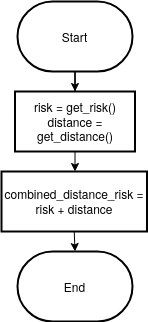

The diagram above was exported from draw.io. Its source (the exported page's mxGraphModel, read from the mxfile embedded in the PNG):
<mxGraphModel dx="1410" dy="758" grid="1" gridSize="10" guides="1" tooltips="1" connect="1" arrows="1" fold="1" page="1" pageScale="1" pageWidth="850" pageHeight="1100" math="0" shadow="0">
  <root>
    <mxCell id="0" />
    <mxCell id="1" parent="0" />
    <mxCell id="5dZmxJHfog5R9dIbwMhc-3" value="" style="edgeStyle=orthogonalEdgeStyle;rounded=0;orthogonalLoop=1;jettySize=auto;html=1;" parent="1" source="5dZmxJHfog5R9dIbwMhc-1" target="5dZmxJHfog5R9dIbwMhc-2" edge="1">
      <mxGeometry relative="1" as="geometry" />
    </mxCell>
    <mxCell id="5dZmxJHfog5R9dIbwMhc-1" value="Start" style="strokeWidth=2;html=1;shape=mxgraph.flowchart.terminator;whiteSpace=wrap;" parent="1" vertex="1">
      <mxGeometry x="368" y="40" width="115" height="70" as="geometry" />
    </mxCell>
    <mxCell id="5dZmxJHfog5R9dIbwMhc-5" value="" style="edgeStyle=orthogonalEdgeStyle;rounded=0;orthogonalLoop=1;jettySize=auto;html=1;" parent="1" source="5dZmxJHfog5R9dIbwMhc-2" target="5dZmxJHfog5R9dIbwMhc-4" edge="1">
      <mxGeometry relative="1" as="geometry" />
    </mxCell>
    <mxCell id="5dZmxJHfog5R9dIbwMhc-2" value="&lt;div&gt;risk = get_risk()&lt;/div&gt;&lt;div&gt;distance = get_distance()&lt;br&gt;&lt;/div&gt;" style="whiteSpace=wrap;html=1;strokeWidth=2;" parent="1" vertex="1">
      <mxGeometry x="365.5" y="130" width="120" height="60" as="geometry" />
    </mxCell>
    <mxCell id="5dZmxJHfog5R9dIbwMhc-4" value="combined_distance_risk = risk + distance" style="whiteSpace=wrap;html=1;strokeWidth=2;" parent="1" vertex="1">
      <mxGeometry x="352" y="210" width="145.5" height="60" as="geometry" />
    </mxCell>
    <mxCell id="5dZmxJHfog5R9dIbwMhc-6" value="End" style="strokeWidth=2;html=1;shape=mxgraph.flowchart.terminator;whiteSpace=wrap;" parent="1" vertex="1">
      <mxGeometry x="368" y="290" width="115" height="70" as="geometry" />
    </mxCell>
    <mxCell id="5dZmxJHfog5R9dIbwMhc-7" style="edgeStyle=orthogonalEdgeStyle;rounded=0;orthogonalLoop=1;jettySize=auto;html=1;exitX=0.5;exitY=1;exitDx=0;exitDy=0;entryX=0.5;entryY=0;entryDx=0;entryDy=0;entryPerimeter=0;" parent="1" source="5dZmxJHfog5R9dIbwMhc-4" target="5dZmxJHfog5R9dIbwMhc-6" edge="1">
      <mxGeometry relative="1" as="geometry" />
    </mxCell>
  </root>
</mxGraphModel>